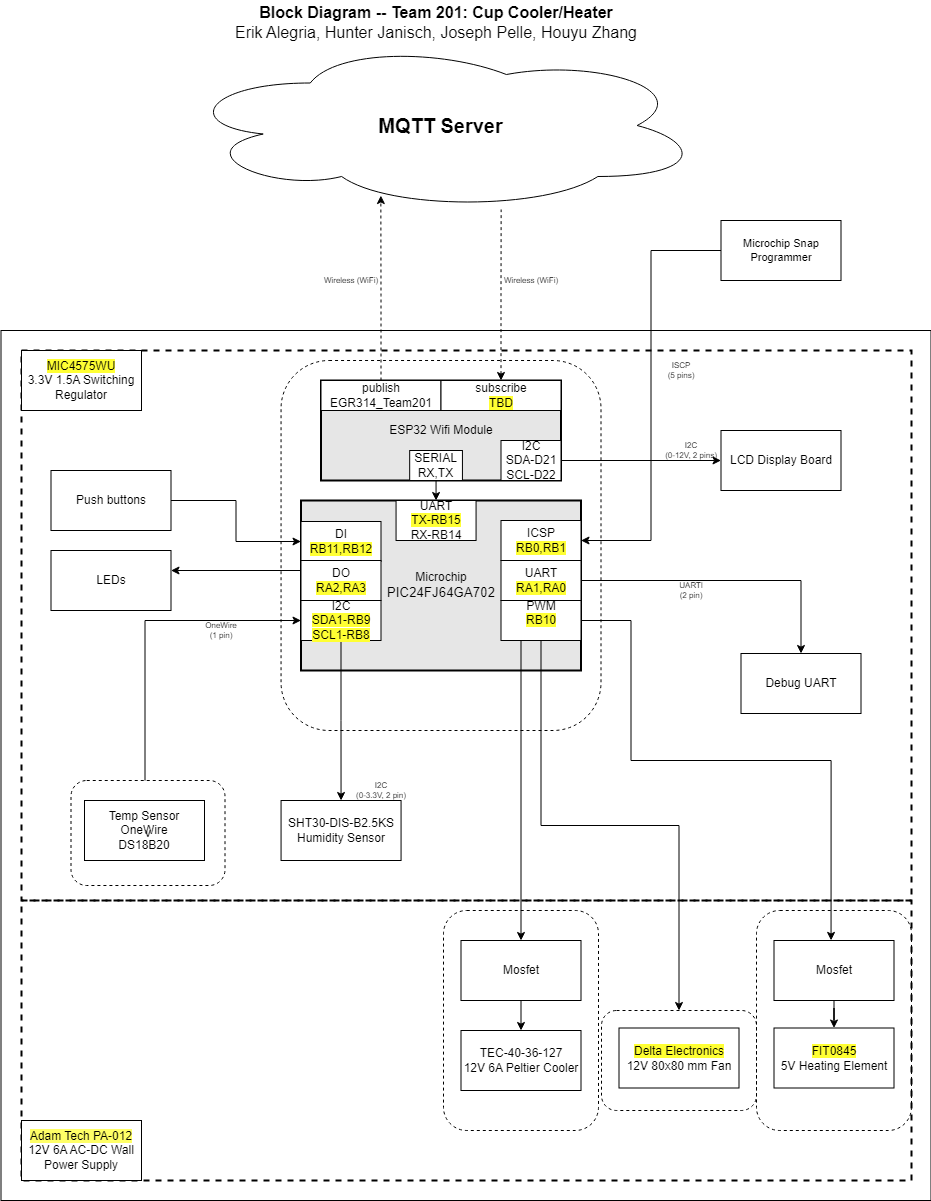

The diagram above was exported from draw.io. Its source (the exported page's mxGraphModel, read from the mxfile embedded in the PNG):
<mxGraphModel dx="3043.5" dy="522" grid="1" gridSize="10" guides="1" tooltips="1" connect="1" arrows="1" fold="1" page="1" pageScale="1.5" pageWidth="1169" pageHeight="827" background="#ffffff" math="0" shadow="0">
  <root>
    <mxCell id="0" style=";html=1;" />
    <mxCell id="1" style=";html=1;" parent="0" />
    <mxCell id="yyBgE307pZ5bm1fPY1ma-2" value="" style="rounded=1;whiteSpace=wrap;html=1;fillColor=none;dashed=1;" vertex="1" parent="1">
      <mxGeometry x="425.5" y="930" width="155" height="220" as="geometry" />
    </mxCell>
    <mxCell id="aC57QmPyYTqG6Asludqg-9" value="" style="rounded=0;whiteSpace=wrap;html=1;fontSize=16;" parent="1" vertex="1">
      <mxGeometry x="-20" y="350" width="930" height="870" as="geometry" />
    </mxCell>
    <mxCell id="zSoxXOAhGFOt2usmLHU0-2" value="" style="rounded=0;whiteSpace=wrap;html=1;fillColor=none;dashed=1;strokeWidth=2;" parent="1" vertex="1">
      <mxGeometry x="0.5" y="920" width="890" height="280" as="geometry" />
    </mxCell>
    <mxCell id="S8yp5X4-lJhxRksTFqpk-6" value="" style="rounded=1;whiteSpace=wrap;html=1;fillColor=none;dashed=1;" parent="1" vertex="1">
      <mxGeometry x="580.5" y="1030" width="155" height="100" as="geometry" />
    </mxCell>
    <mxCell id="9j5Bc3N9rgv02oG_bQQu-1" value="&lt;b&gt;&lt;font style=&quot;font-size: 20px&quot;&gt;MQTT Server&lt;/font&gt;&lt;/b&gt;" style="ellipse;shape=cloud;whiteSpace=wrap;html=1;" parent="1" vertex="1">
      <mxGeometry x="158.5" y="60" width="523" height="170" as="geometry" />
    </mxCell>
    <mxCell id="9j5Bc3N9rgv02oG_bQQu-11" value="Temp Sensor&lt;br&gt;OneWire&lt;br style=&quot;border-color: var(--border-color);&quot;&gt;DS18B20" style="rounded=0;whiteSpace=wrap;html=1;" parent="1" vertex="1">
      <mxGeometry x="63.5" y="820" width="120" height="60" as="geometry" />
    </mxCell>
    <mxCell id="9j5Bc3N9rgv02oG_bQQu-19" value="Debug UART" style="rounded=0;whiteSpace=wrap;html=1;" parent="1" vertex="1">
      <mxGeometry x="720" y="673" width="120" height="60" as="geometry" />
    </mxCell>
    <mxCell id="9j5Bc3N9rgv02oG_bQQu-20" value="&lt;div&gt;&lt;span style=&quot;background-color: rgb(255, 255, 51);&quot;&gt;Delta Electronics&lt;/span&gt;&lt;/div&gt;&lt;div&gt;&lt;span style=&quot;background-color: rgb(255 , 255 , 51)&quot;&gt;&lt;/span&gt; 12V 80x80 mm Fan&lt;/div&gt;" style="rounded=0;whiteSpace=wrap;html=1;" parent="1" vertex="1">
      <mxGeometry x="598" y="1047.5" width="120" height="60" as="geometry" />
    </mxCell>
    <mxCell id="9j5Bc3N9rgv02oG_bQQu-24" value="Push buttons" style="rounded=0;whiteSpace=wrap;html=1;" parent="1" vertex="1">
      <mxGeometry x="30" y="490" width="120" height="60" as="geometry" />
    </mxCell>
    <mxCell id="9j5Bc3N9rgv02oG_bQQu-47" value="" style="group;strokeWidth=1;" parent="1" connectable="0" vertex="1">
      <mxGeometry x="310" y="520" width="580.5" height="400" as="geometry" />
    </mxCell>
    <mxCell id="S8yp5X4-lJhxRksTFqpk-14" value="" style="rounded=1;whiteSpace=wrap;html=1;fillColor=none;dashed=1;" parent="9j5Bc3N9rgv02oG_bQQu-47" vertex="1">
      <mxGeometry x="-49.940000000000055" y="-140" width="319.94" height="370" as="geometry" />
    </mxCell>
    <mxCell id="zSoxXOAhGFOt2usmLHU0-1" value="" style="rounded=0;whiteSpace=wrap;html=1;fillColor=none;dashed=1;strokeWidth=2;" parent="9j5Bc3N9rgv02oG_bQQu-47" vertex="1">
      <mxGeometry x="-309.5" y="-150" width="890" height="550" as="geometry" />
    </mxCell>
    <mxCell id="9j5Bc3N9rgv02oG_bQQu-6" value="&lt;div&gt;Microchip&lt;/div&gt;&lt;div&gt;&lt;span style=&quot;font-size: 10pt ; font-family: &amp;quot;arial&amp;quot; ; font-style: normal&quot;&gt;PIC24FJ64GA702&lt;/span&gt;&lt;/div&gt;" style="rounded=0;whiteSpace=wrap;html=1;strokeWidth=2;fillColor=#E6E6E6;" parent="9j5Bc3N9rgv02oG_bQQu-47" vertex="1">
      <mxGeometry x="-30" width="280" height="170" as="geometry" />
    </mxCell>
    <mxCell id="9j5Bc3N9rgv02oG_bQQu-29" value="&lt;div&gt;DI&lt;/div&gt;&lt;span style=&quot;background-color: rgb(255, 255, 51);&quot;&gt;RB11,RB12&lt;/span&gt;" style="rounded=0;whiteSpace=wrap;html=1;" parent="9j5Bc3N9rgv02oG_bQQu-47" vertex="1">
      <mxGeometry x="-30" y="21" width="80" height="40" as="geometry" />
    </mxCell>
    <mxCell id="9j5Bc3N9rgv02oG_bQQu-30" value="&lt;div&gt;DO&lt;/div&gt;&lt;div&gt;&lt;span style=&quot;background-color: rgb(255, 255, 51);&quot;&gt;RA2,RA3&lt;/span&gt;&lt;/div&gt;" style="rounded=0;whiteSpace=wrap;html=1;" parent="9j5Bc3N9rgv02oG_bQQu-47" vertex="1">
      <mxGeometry x="-30" y="60.00000000000001" width="80" height="40" as="geometry" />
    </mxCell>
    <mxCell id="9j5Bc3N9rgv02oG_bQQu-31" value="&lt;div&gt;UART&lt;/div&gt;&lt;span style=&quot;background-color: rgb(255, 255, 51);&quot;&gt;RA1,RA0&lt;/span&gt;" style="rounded=0;whiteSpace=wrap;html=1;" parent="9j5Bc3N9rgv02oG_bQQu-47" vertex="1">
      <mxGeometry x="170" y="60.00000000000001" width="80" height="40" as="geometry" />
    </mxCell>
    <mxCell id="9j5Bc3N9rgv02oG_bQQu-33" value="&lt;div&gt;PWM&lt;br&gt;&lt;/div&gt;&lt;div&gt;&lt;span style=&quot;background-color: rgb(255 , 255 , 51)&quot;&gt;RB10&lt;/span&gt;&lt;/div&gt;&lt;div&gt;&lt;span style=&quot;background-color: rgb(255 , 255 , 51)&quot;&gt;&lt;br&gt;&lt;/span&gt;&lt;/div&gt;" style="rounded=0;whiteSpace=wrap;html=1;" parent="9j5Bc3N9rgv02oG_bQQu-47" vertex="1">
      <mxGeometry x="170" y="100" width="80" height="40" as="geometry" />
    </mxCell>
    <mxCell id="9j5Bc3N9rgv02oG_bQQu-40" value="&lt;div&gt;UART&lt;/div&gt;&lt;span style=&quot;background-color: rgb(255, 255, 51);&quot;&gt;TX-RB15&lt;br&gt;&lt;/span&gt;RX-RB14" style="rounded=0;whiteSpace=wrap;html=1;" parent="9j5Bc3N9rgv02oG_bQQu-47" vertex="1">
      <mxGeometry x="65.06" width="80" height="40" as="geometry" />
    </mxCell>
    <mxCell id="aC57QmPyYTqG6Asludqg-1" value="&lt;div&gt;ICSP&lt;/div&gt;&lt;span style=&quot;background-color: rgb(255, 255, 51);&quot;&gt;RB0,RB1&lt;/span&gt;" style="rounded=0;whiteSpace=wrap;html=1;" parent="9j5Bc3N9rgv02oG_bQQu-47" vertex="1">
      <mxGeometry x="170" y="20" width="80" height="40" as="geometry" />
    </mxCell>
    <mxCell id="cK8w6NJlpSEqm8FtqT7--5" style="edgeStyle=orthogonalEdgeStyle;rounded=0;orthogonalLoop=1;jettySize=auto;html=1;entryX=0.5;entryY=0;entryDx=0;entryDy=0;" parent="9j5Bc3N9rgv02oG_bQQu-47" source="21ElGhPTIuC8bKTz2ZvZ-14" target="cK8w6NJlpSEqm8FtqT7--4" edge="1">
      <mxGeometry relative="1" as="geometry" />
    </mxCell>
    <mxCell id="21ElGhPTIuC8bKTz2ZvZ-14" value="&lt;div&gt;I2C&lt;/div&gt;&lt;div&gt;&lt;span style=&quot;background-color: rgb(255, 255, 51);&quot;&gt;SDA1-RB9&lt;/span&gt;&lt;/div&gt;&lt;div&gt;&lt;span style=&quot;background-color: rgb(255, 255, 51);&quot;&gt;SCL1-RB8&lt;/span&gt;&lt;/div&gt;" style="rounded=0;whiteSpace=wrap;html=1;" parent="9j5Bc3N9rgv02oG_bQQu-47" vertex="1">
      <mxGeometry x="-30" y="100" width="80" height="40" as="geometry" />
    </mxCell>
    <mxCell id="JOMnKlJys3NHe0t_5HwK-3" value="&lt;div style=&quot;font-size: 8px&quot;&gt;&lt;div&gt;I2C&lt;/div&gt;&lt;div&gt;(0-3.3V, 2 pin)&lt;/div&gt;&lt;/div&gt;" style="text;html=1;strokeColor=none;fillColor=none;align=center;verticalAlign=middle;whiteSpace=wrap;rounded=0;fontSize=8;rotation=0;" parent="9j5Bc3N9rgv02oG_bQQu-47" vertex="1">
      <mxGeometry x="20" y="280" width="60" height="20" as="geometry" />
    </mxCell>
    <mxCell id="21ElGhPTIuC8bKTz2ZvZ-11" value="LCD Display Board" style="rounded=0;whiteSpace=wrap;html=1;" parent="9j5Bc3N9rgv02oG_bQQu-47" vertex="1">
      <mxGeometry x="390" y="-70" width="120" height="60" as="geometry" />
    </mxCell>
    <mxCell id="21ElGhPTIuC8bKTz2ZvZ-2" value="LEDs" style="rounded=0;whiteSpace=wrap;html=1;" parent="9j5Bc3N9rgv02oG_bQQu-47" vertex="1">
      <mxGeometry x="-280" y="50" width="120" height="60" as="geometry" />
    </mxCell>
    <mxCell id="cK8w6NJlpSEqm8FtqT7--4" value="SHT30-DIS-B2.5KS&lt;br&gt;Humidity Sensor" style="rounded=0;whiteSpace=wrap;html=1;" parent="9j5Bc3N9rgv02oG_bQQu-47" vertex="1">
      <mxGeometry x="-49.94" y="300" width="120" height="60" as="geometry" />
    </mxCell>
    <mxCell id="J8ns3n-xOa6iXa_PQh_Z-11" value="&lt;p style=&quot;line-height: 120%&quot;&gt;&lt;span style=&quot;background-color: rgb(255, 255, 51);&quot;&gt;MIC4575WU&lt;/span&gt;&lt;br&gt;3.3V 1.5A Switching Regulator&lt;br&gt;&lt;/p&gt;" style="rounded=0;whiteSpace=wrap;html=1;" parent="9j5Bc3N9rgv02oG_bQQu-47" vertex="1">
      <mxGeometry x="-309.5" y="-150" width="120" height="60" as="geometry" />
    </mxCell>
    <mxCell id="9j5Bc3N9rgv02oG_bQQu-26" style="edgeStyle=orthogonalEdgeStyle;rounded=0;sketch=0;orthogonalLoop=1;jettySize=auto;html=1;entryX=0;entryY=0.5;entryDx=0;entryDy=0;startArrow=none;startFill=0;strokeWidth=1;" parent="1" source="9j5Bc3N9rgv02oG_bQQu-24" target="9j5Bc3N9rgv02oG_bQQu-29" edge="1">
      <mxGeometry x="30" y="40" as="geometry" />
    </mxCell>
    <mxCell id="9j5Bc3N9rgv02oG_bQQu-21" style="edgeStyle=orthogonalEdgeStyle;rounded=0;sketch=0;orthogonalLoop=1;jettySize=auto;html=1;exitX=1;exitY=0.5;exitDx=0;exitDy=0;entryX=0.5;entryY=0;entryDx=0;entryDy=0;startArrow=none;startFill=0;strokeWidth=1;" parent="1" source="9j5Bc3N9rgv02oG_bQQu-31" target="9j5Bc3N9rgv02oG_bQQu-19" edge="1">
      <mxGeometry x="30" y="40" as="geometry" />
    </mxCell>
    <mxCell id="jpkk4kh-KNIoBJhRxnaC-5" value="&lt;div style=&quot;font-size: 8px&quot;&gt;OneWire&lt;/div&gt;&lt;div style=&quot;font-size: 8px&quot;&gt;(1 pin)&lt;/div&gt;" style="text;html=1;strokeColor=none;fillColor=none;align=center;verticalAlign=middle;whiteSpace=wrap;rounded=0;fontSize=8;rotation=0;" parent="1" vertex="1">
      <mxGeometry x="170" y="640" width="60" height="20" as="geometry" />
    </mxCell>
    <mxCell id="J8ns3n-xOa6iXa_PQh_Z-14" value="&lt;span style=&quot;background-color: rgb(255 , 255 , 102)&quot;&gt;Adam Tech PA-012&lt;br&gt;&lt;/span&gt;&lt;div&gt;12V 6A AC-DC Wall Power Supply&lt;/div&gt;" style="rounded=0;whiteSpace=wrap;html=1;" parent="1" vertex="1">
      <mxGeometry x="0.5" y="1140" width="120" height="60" as="geometry" />
    </mxCell>
    <mxCell id="aC57QmPyYTqG6Asludqg-6" style="edgeStyle=orthogonalEdgeStyle;rounded=0;orthogonalLoop=1;jettySize=auto;html=1;startArrow=classic;startFill=1;fontSize=8;entryX=0.615;entryY=0.994;entryDx=0;entryDy=0;entryPerimeter=0;endArrow=none;endFill=0;dashed=1;" parent="1" source="9j5Bc3N9rgv02oG_bQQu-49" target="9j5Bc3N9rgv02oG_bQQu-1" edge="1">
      <mxGeometry relative="1" as="geometry">
        <mxPoint x="470" y="290" as="targetPoint" />
      </mxGeometry>
    </mxCell>
    <mxCell id="aC57QmPyYTqG6Asludqg-7" style="edgeStyle=orthogonalEdgeStyle;rounded=0;orthogonalLoop=1;jettySize=auto;html=1;entryX=0.385;entryY=0.912;entryDx=0;entryDy=0;entryPerimeter=0;startArrow=none;startFill=0;fontSize=8;dashed=1;" parent="1" source="9j5Bc3N9rgv02oG_bQQu-42" target="9j5Bc3N9rgv02oG_bQQu-1" edge="1">
      <mxGeometry relative="1" as="geometry" />
    </mxCell>
    <mxCell id="aC57QmPyYTqG6Asludqg-8" value="&lt;div style=&quot;font-size: 16px&quot;&gt;&lt;b style=&quot;font-size: 16px&quot;&gt;Block Diagram -- Team 201: Cup Cooler/Heater&lt;/b&gt;&lt;/div&gt;&lt;div style=&quot;font-size: 16px&quot;&gt;&lt;p style=&quot;line-height:1.2;margin-top:0pt;margin-bottom:0pt;&quot; dir=&quot;ltr&quot;&gt;&lt;/p&gt;&lt;div&gt;&lt;/div&gt;&lt;span style=&quot;font-size: 12pt; font-family: Arial, sans-serif; background-color: transparent; font-variant-numeric: normal; font-variant-east-asian: normal; font-variant-alternates: normal; font-variant-position: normal; vertical-align: baseline;&quot;&gt;Erik Alegria, Hunter Janisch, Joseph Pelle, Houyu Zhang&lt;/span&gt;&lt;p&gt;&lt;/p&gt;&lt;span id=&quot;docs-internal-guid-21137ed1-7fff-7465-3250-e89092bdfaa1&quot;&gt;&lt;/span&gt;&lt;/div&gt;" style="text;html=1;strokeColor=none;fillColor=none;align=center;verticalAlign=middle;whiteSpace=wrap;rounded=0;fontSize=16;" parent="1" vertex="1">
      <mxGeometry x="85.06" y="20" width="660" height="60" as="geometry" />
    </mxCell>
    <mxCell id="aC57QmPyYTqG6Asludqg-13" style="edgeStyle=orthogonalEdgeStyle;rounded=0;orthogonalLoop=1;jettySize=auto;html=1;entryX=1;entryY=0.5;entryDx=0;entryDy=0;startArrow=none;startFill=0;endArrow=classic;fontSize=11;strokeWidth=1;sketch=0;" parent="1" source="aC57QmPyYTqG6Asludqg-10" target="aC57QmPyYTqG6Asludqg-1" edge="1">
      <mxGeometry relative="1" as="geometry" />
    </mxCell>
    <mxCell id="aC57QmPyYTqG6Asludqg-10" value="Microchip Snap Programmer" style="rounded=0;whiteSpace=wrap;html=1;fontSize=11;" parent="1" vertex="1">
      <mxGeometry x="700" y="240" width="120" height="60" as="geometry" />
    </mxCell>
    <mxCell id="qvk3YT8bBgQgHgqkpW-t-2" value="&lt;div style=&quot;font-size: 8px&quot;&gt;ISCP&lt;br&gt;&lt;/div&gt;&lt;div style=&quot;font-size: 8px&quot;&gt;(5 pins)&lt;/div&gt;" style="text;html=1;strokeColor=none;fillColor=none;align=center;verticalAlign=middle;whiteSpace=wrap;rounded=0;fontSize=8;rotation=0;" parent="1" vertex="1">
      <mxGeometry x="630" y="380" width="60" height="20" as="geometry" />
    </mxCell>
    <mxCell id="qvk3YT8bBgQgHgqkpW-t-4" value="&lt;div style=&quot;font-size: 8px&quot;&gt;Wireless (WiFi)&lt;/div&gt;" style="text;html=1;strokeColor=none;fillColor=none;align=center;verticalAlign=middle;whiteSpace=wrap;rounded=0;fontSize=8;rotation=0;" parent="1" vertex="1">
      <mxGeometry x="300" y="290" width="60" height="20" as="geometry" />
    </mxCell>
    <mxCell id="Jm0UklxG5w7mDhQz4Tn1-1" value="&lt;div style=&quot;font-size: 8px&quot;&gt;Wireless (WiFi)&lt;/div&gt;" style="text;html=1;strokeColor=none;fillColor=none;align=center;verticalAlign=middle;whiteSpace=wrap;rounded=0;fontSize=8;rotation=0;" parent="1" vertex="1">
      <mxGeometry x="480" y="290" width="60" height="20" as="geometry" />
    </mxCell>
    <mxCell id="S8yp5X4-lJhxRksTFqpk-13" value="&lt;div style=&quot;font-size: 8px&quot;&gt;UARTl&lt;br&gt;&lt;/div&gt;&lt;div style=&quot;font-size: 8px&quot;&gt;(2 pin)&lt;/div&gt;" style="text;html=1;strokeColor=none;fillColor=none;align=center;verticalAlign=middle;whiteSpace=wrap;rounded=0;fontSize=8;rotation=0;" parent="1" vertex="1">
      <mxGeometry x="640" y="600" width="60" height="20" as="geometry" />
    </mxCell>
    <mxCell id="9j5Bc3N9rgv02oG_bQQu-5" value="ESP32 Wifi Module" style="rounded=0;whiteSpace=wrap;html=1;strokeWidth=2;fillColor=#E6E6E6;" parent="1" vertex="1">
      <mxGeometry x="300" y="400" width="240" height="100" as="geometry" />
    </mxCell>
    <mxCell id="5QQANAwXrTf-mKRp5okd-2" style="edgeStyle=orthogonalEdgeStyle;rounded=0;orthogonalLoop=1;jettySize=auto;html=1;exitX=0.5;exitY=1;exitDx=0;exitDy=0;entryX=0.5;entryY=0;entryDx=0;entryDy=0;" parent="1" source="9j5Bc3N9rgv02oG_bQQu-41" target="9j5Bc3N9rgv02oG_bQQu-40" edge="1">
      <mxGeometry relative="1" as="geometry" />
    </mxCell>
    <mxCell id="9j5Bc3N9rgv02oG_bQQu-41" value="&lt;div&gt;SERIAL&lt;/div&gt;RX,TX" style="rounded=0;whiteSpace=wrap;html=1;" parent="1" vertex="1">
      <mxGeometry x="388.6788990825688" y="470" width="52.75229357798166" height="30" as="geometry" />
    </mxCell>
    <mxCell id="9j5Bc3N9rgv02oG_bQQu-42" value="&lt;div&gt;publish&lt;/div&gt;EGR314_Team201" style="rounded=0;whiteSpace=wrap;html=1;" parent="1" vertex="1">
      <mxGeometry x="300" y="400" width="120" height="30" as="geometry" />
    </mxCell>
    <mxCell id="9j5Bc3N9rgv02oG_bQQu-49" value="&lt;div&gt;subscribe&lt;/div&gt;&lt;span style=&quot;background-color: rgb(255 , 255 , 51)&quot;&gt;TBD&lt;/span&gt;" style="rounded=0;whiteSpace=wrap;html=1;" parent="1" vertex="1">
      <mxGeometry x="420" y="400" width="120" height="30" as="geometry" />
    </mxCell>
    <mxCell id="21ElGhPTIuC8bKTz2ZvZ-9" style="edgeStyle=orthogonalEdgeStyle;rounded=0;orthogonalLoop=1;jettySize=auto;html=1;exitX=0.5;exitY=1;exitDx=0;exitDy=0;" parent="1" source="qvk3YT8bBgQgHgqkpW-t-2" target="qvk3YT8bBgQgHgqkpW-t-2" edge="1">
      <mxGeometry relative="1" as="geometry" />
    </mxCell>
    <mxCell id="21ElGhPTIuC8bKTz2ZvZ-12" style="edgeStyle=orthogonalEdgeStyle;rounded=0;orthogonalLoop=1;jettySize=auto;html=1;exitX=1;exitY=0.5;exitDx=0;exitDy=0;entryX=0;entryY=0.5;entryDx=0;entryDy=0;" parent="1" source="21ElGhPTIuC8bKTz2ZvZ-10" target="21ElGhPTIuC8bKTz2ZvZ-11" edge="1">
      <mxGeometry relative="1" as="geometry" />
    </mxCell>
    <mxCell id="21ElGhPTIuC8bKTz2ZvZ-10" value="I2C&lt;br&gt;SDA-D21&lt;br&gt;SCL-D22&lt;br&gt;&lt;div&gt;&lt;/div&gt;" style="rounded=0;whiteSpace=wrap;html=1;" parent="1" vertex="1">
      <mxGeometry x="480" y="460" width="60" height="40" as="geometry" />
    </mxCell>
    <mxCell id="fvkaeHf4MWrUBKJogmAD-1" value="&lt;div&gt;TEC-40-36-127&lt;br&gt;&lt;/div&gt;&lt;div&gt; 12V 6A Peltier Cooler&lt;/div&gt;" style="rounded=0;whiteSpace=wrap;html=1;" parent="1" vertex="1">
      <mxGeometry x="440" y="1050" width="120" height="60" as="geometry" />
    </mxCell>
    <mxCell id="21ElGhPTIuC8bKTz2ZvZ-3" style="edgeStyle=orthogonalEdgeStyle;rounded=0;orthogonalLoop=1;jettySize=auto;html=1;entryX=1;entryY=0.5;entryDx=0;entryDy=0;" parent="1" edge="1">
      <mxGeometry relative="1" as="geometry">
        <mxPoint x="280" y="590" as="sourcePoint" />
        <mxPoint x="150" y="590" as="targetPoint" />
      </mxGeometry>
    </mxCell>
    <mxCell id="ZhmFThG3_lHp9JArQfe8-7" style="edgeStyle=orthogonalEdgeStyle;rounded=0;orthogonalLoop=1;jettySize=auto;html=1;" parent="1" source="ZhmFThG3_lHp9JArQfe8-1" target="ZhmFThG3_lHp9JArQfe8-5" edge="1">
      <mxGeometry relative="1" as="geometry" />
    </mxCell>
    <mxCell id="ZhmFThG3_lHp9JArQfe8-1" value="Mosfet" style="rounded=0;whiteSpace=wrap;html=1;" parent="1" vertex="1">
      <mxGeometry x="753" y="960" width="120" height="60" as="geometry" />
    </mxCell>
    <mxCell id="ZhmFThG3_lHp9JArQfe8-5" value="&lt;span style=&quot;background-color: rgb(255, 255, 51);&quot;&gt;FIT0845&lt;/span&gt;&lt;div&gt;&lt;span style=&quot;background-color: initial;&quot;&gt;5V Heating Element&lt;/span&gt;&lt;br&gt;&lt;/div&gt;" style="rounded=0;whiteSpace=wrap;html=1;" parent="1" vertex="1">
      <mxGeometry x="753" y="1047.5" width="120" height="60" as="geometry" />
    </mxCell>
    <mxCell id="jpkk4kh-KNIoBJhRxnaC-7" value="&lt;div style=&quot;font-size: 8px&quot;&gt;I2C&lt;/div&gt;&lt;div style=&quot;font-size: 8px&quot;&gt;(0-12V, 2 pins)&lt;br&gt;&lt;/div&gt;" style="text;html=1;strokeColor=none;fillColor=none;align=center;verticalAlign=middle;whiteSpace=wrap;rounded=0;fontSize=8;rotation=0;" parent="1" vertex="1">
      <mxGeometry x="640" y="460" width="60" height="20" as="geometry" />
    </mxCell>
    <mxCell id="ahwliBMAkfO_6WHP7KBC-10" style="edgeStyle=orthogonalEdgeStyle;rounded=0;orthogonalLoop=1;jettySize=auto;html=1;exitX=0.5;exitY=1;exitDx=0;exitDy=0;entryX=0.5;entryY=0;entryDx=0;entryDy=0;" parent="1" source="ahwliBMAkfO_6WHP7KBC-9" target="fvkaeHf4MWrUBKJogmAD-1" edge="1">
      <mxGeometry relative="1" as="geometry" />
    </mxCell>
    <mxCell id="ahwliBMAkfO_6WHP7KBC-9" value="&lt;div&gt;Mosfet&lt;/div&gt;" style="rounded=0;whiteSpace=wrap;html=1;" parent="1" vertex="1">
      <mxGeometry x="440" y="960" width="120" height="60" as="geometry" />
    </mxCell>
    <mxCell id="ahwliBMAkfO_6WHP7KBC-11" style="edgeStyle=orthogonalEdgeStyle;rounded=0;orthogonalLoop=1;jettySize=auto;html=1;exitX=0.25;exitY=1;exitDx=0;exitDy=0;" parent="1" source="9j5Bc3N9rgv02oG_bQQu-33" target="ahwliBMAkfO_6WHP7KBC-9" edge="1">
      <mxGeometry relative="1" as="geometry" />
    </mxCell>
    <mxCell id="yyBgE307pZ5bm1fPY1ma-4" value="" style="rounded=1;whiteSpace=wrap;html=1;fillColor=none;dashed=1;" vertex="1" parent="1">
      <mxGeometry x="735.5" y="930" width="155" height="220" as="geometry" />
    </mxCell>
    <mxCell id="yyBgE307pZ5bm1fPY1ma-5" value="" style="rounded=1;whiteSpace=wrap;html=1;fillColor=none;dashed=1;" vertex="1" parent="1">
      <mxGeometry x="422.5" y="930" width="155" height="220" as="geometry" />
    </mxCell>
    <mxCell id="yyBgE307pZ5bm1fPY1ma-6" style="edgeStyle=orthogonalEdgeStyle;rounded=0;orthogonalLoop=1;jettySize=auto;html=1;exitX=0.5;exitY=1;exitDx=0;exitDy=0;" edge="1" parent="1" source="9j5Bc3N9rgv02oG_bQQu-33" target="S8yp5X4-lJhxRksTFqpk-6">
      <mxGeometry relative="1" as="geometry" />
    </mxCell>
    <mxCell id="yyBgE307pZ5bm1fPY1ma-7" style="edgeStyle=orthogonalEdgeStyle;rounded=0;orthogonalLoop=1;jettySize=auto;html=1;exitX=1;exitY=0.5;exitDx=0;exitDy=0;entryX=0.481;entryY=0.136;entryDx=0;entryDy=0;entryPerimeter=0;" edge="1" parent="1" source="9j5Bc3N9rgv02oG_bQQu-33" target="yyBgE307pZ5bm1fPY1ma-4">
      <mxGeometry relative="1" as="geometry">
        <Array as="points">
          <mxPoint x="610" y="640" />
          <mxPoint x="610" y="780" />
          <mxPoint x="810" y="780" />
        </Array>
      </mxGeometry>
    </mxCell>
    <mxCell id="S8yp5X4-lJhxRksTFqpk-8" value="v" style="rounded=1;whiteSpace=wrap;html=1;fillColor=none;dashed=1;" parent="1" vertex="1">
      <mxGeometry x="50" y="800" width="154" height="105" as="geometry" />
    </mxCell>
    <mxCell id="21ElGhPTIuC8bKTz2ZvZ-15" style="edgeStyle=orthogonalEdgeStyle;rounded=0;orthogonalLoop=1;jettySize=auto;html=1;entryX=0;entryY=0.5;entryDx=0;entryDy=0;" parent="1" source="S8yp5X4-lJhxRksTFqpk-8" target="21ElGhPTIuC8bKTz2ZvZ-14" edge="1">
      <mxGeometry relative="1" as="geometry">
        <Array as="points">
          <mxPoint x="124" y="640" />
        </Array>
        <mxPoint x="123.5" y="733" as="sourcePoint" />
      </mxGeometry>
    </mxCell>
  </root>
</mxGraphModel>